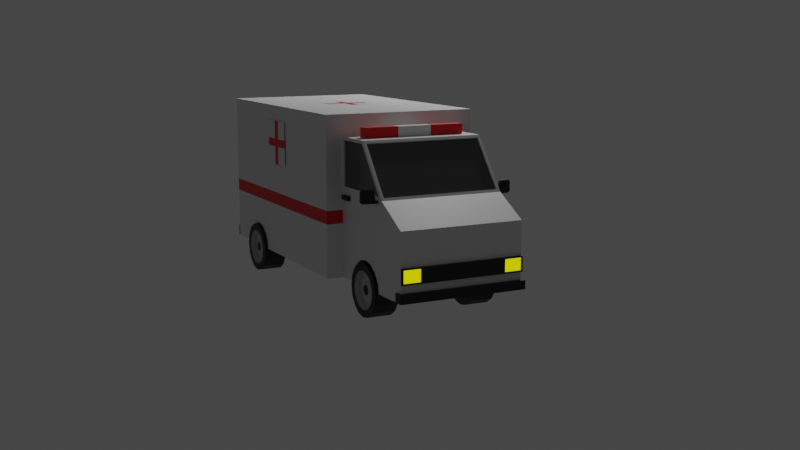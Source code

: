 # Source: car-5.blend  (saved by Blender 2.83.20; exported with 4.5.12 LTS)
import bpy
from mathutils import Matrix  # noqa: F401  (used for matrix-valued properties, if any)

bpy.ops.wm.read_factory_settings(use_empty=True)
scene = bpy.context.scene
scene.name = 'Scene'

# ---- collections
col_collection = bpy.data.collections.new('Collection'); scene.collection.children.link(col_collection)
col_car = bpy.data.collections.new('Car'); col_collection.children.link(col_car)
col_wheels = bpy.data.collections.new('Wheels'); col_car.children.link(col_wheels)

# ---- materials (node trees are filled in below, after node groups)
mat_material_001 = bpy.data.materials.new('Material.001')
mat_material_001.use_transparent_shadow = False
mat_material_002 = bpy.data.materials.new('Material.002')
mat_material_002.use_transparent_shadow = False
mat_material_003 = bpy.data.materials.new('Material.003')
mat_material_003.use_transparent_shadow = False
mat_material_004 = bpy.data.materials.new('Material.004')
mat_material_004.use_transparent_shadow = False
mat_material_005 = bpy.data.materials.new('Material.005')
mat_material_005.use_transparent_shadow = False
mat_material_006 = bpy.data.materials.new('Material.006')
mat_material_006.use_transparent_shadow = False
mat_material_007 = bpy.data.materials.new('Material.007')
mat_material_007.use_transparent_shadow = False

# ---- material node trees
mat_material_001.use_nodes = True; mat_material_001.node_tree.nodes.clear()
_N = mat_material_001.node_tree.nodes; _L = mat_material_001.node_tree.links
n0 = _N.new('ShaderNodeBsdfPrincipled'); n0.name = 'Principled BSDF'; n0.location = (10, 300)
n0.distribution = 'GGX'
n0.subsurface_method = 'BURLEY'
n0.inputs[3].default_value = 1.45
n0.inputs[27].default_value = (0.0, 0.0, 0.0, 1.0)
n0.inputs[28].default_value = 1.0
n1 = _N.new('ShaderNodeOutputMaterial'); n1.name = 'Material Output'; n1.location = (300, 300)
_L.new(n0.outputs[0], n1.inputs[0])
n1.is_active_output = True
mat_material_002.use_nodes = True; mat_material_002.node_tree.nodes.clear()
_N = mat_material_002.node_tree.nodes; _L = mat_material_002.node_tree.links
n0 = _N.new('ShaderNodeBsdfPrincipled'); n0.name = 'Principled BSDF'; n0.location = (10, 300)
n0.distribution = 'GGX'
n0.subsurface_method = 'BURLEY'
n0.inputs[0].default_value = (0.8, 0.0, 0.005676, 1.0)
n0.inputs[3].default_value = 1.45
n0.inputs[27].default_value = (0.0, 0.0, 0.0, 1.0)
n0.inputs[28].default_value = 1.0
n1 = _N.new('ShaderNodeOutputMaterial'); n1.name = 'Material Output'; n1.location = (300, 300)
_L.new(n0.outputs[0], n1.inputs[0])
n1.is_active_output = True
mat_material_003.use_nodes = True; mat_material_003.node_tree.nodes.clear()
_N = mat_material_003.node_tree.nodes; _L = mat_material_003.node_tree.links
n0 = _N.new('ShaderNodeBsdfPrincipled'); n0.name = 'Principled BSDF'; n0.location = (10, 300)
n0.distribution = 'GGX'
n0.subsurface_method = 'BURLEY'
n0.inputs[0].default_value = (0.09084, 0.09084, 0.09084, 1.0)
n0.inputs[1].default_value = 0.4083
n0.inputs[2].default_value = 0.2083
n0.inputs[3].default_value = 1.45
n0.inputs[13].default_value = 0.8833
n0.inputs[27].default_value = (0.0, 0.0, 0.0, 1.0)
n0.inputs[28].default_value = 1.0
n1 = _N.new('ShaderNodeOutputMaterial'); n1.name = 'Material Output'; n1.location = (300, 300)
_L.new(n0.outputs[0], n1.inputs[0])
n1.is_active_output = True
mat_material_004.use_nodes = True; mat_material_004.node_tree.nodes.clear()
_N = mat_material_004.node_tree.nodes; _L = mat_material_004.node_tree.links
n0 = _N.new('ShaderNodeBsdfPrincipled'); n0.name = 'Principled BSDF'; n0.location = (10, 300)
n0.distribution = 'GGX'
n0.subsurface_method = 'BURLEY'
n0.inputs[0].default_value = (0.008076, 0.008076, 0.008076, 1.0)
n0.inputs[3].default_value = 1.45
n0.inputs[27].default_value = (0.0, 0.0, 0.0, 1.0)
n0.inputs[28].default_value = 1.0
n1 = _N.new('ShaderNodeOutputMaterial'); n1.name = 'Material Output'; n1.location = (300, 300)
_L.new(n0.outputs[0], n1.inputs[0])
n1.is_active_output = True
mat_material_005.use_nodes = True; mat_material_005.node_tree.nodes.clear()
_N = mat_material_005.node_tree.nodes; _L = mat_material_005.node_tree.links
n0 = _N.new('ShaderNodeBsdfPrincipled'); n0.name = 'Principled BSDF'; n0.location = (10, 300)
n0.distribution = 'GGX'
n0.subsurface_method = 'BURLEY'
n0.inputs[0].default_value = (0.8, 0.7496, 0.0, 1.0)
n0.inputs[3].default_value = 1.45
n0.inputs[27].default_value = (0.7991, 0.7529, 0.0, 1.0)
n0.inputs[28].default_value = 1.0
n1 = _N.new('ShaderNodeOutputMaterial'); n1.name = 'Material Output'; n1.location = (300, 300)
_L.new(n0.outputs[0], n1.inputs[0])
n1.is_active_output = True
mat_material_006.use_nodes = True; mat_material_006.node_tree.nodes.clear()
_N = mat_material_006.node_tree.nodes; _L = mat_material_006.node_tree.links
n0 = _N.new('ShaderNodeBsdfPrincipled'); n0.name = 'Principled BSDF'; n0.location = (10, 300)
n0.distribution = 'GGX'
n0.subsurface_method = 'BURLEY'
n0.inputs[0].default_value = (0.0005155, 0.0005155, 0.0005155, 1.0)
n0.inputs[3].default_value = 1.45
n0.inputs[27].default_value = (0.0, 0.0, 0.0, 1.0)
n0.inputs[28].default_value = 1.0
n1 = _N.new('ShaderNodeOutputMaterial'); n1.name = 'Material Output'; n1.location = (300, 300)
_L.new(n0.outputs[0], n1.inputs[0])
n1.is_active_output = True
mat_material_007.use_nodes = True; mat_material_007.node_tree.nodes.clear()
_N = mat_material_007.node_tree.nodes; _L = mat_material_007.node_tree.links
n0 = _N.new('ShaderNodeBsdfPrincipled'); n0.name = 'Principled BSDF'; n0.location = (10, 300)
n0.distribution = 'GGX'
n0.subsurface_method = 'BURLEY'
n0.inputs[0].default_value = (0.5596, 0.5596, 0.5596, 1.0)
n0.inputs[2].default_value = 0.2833
n0.inputs[3].default_value = 1.45
n0.inputs[13].default_value = 0.825
n0.inputs[27].default_value = (0.0, 0.0, 0.0, 1.0)
n0.inputs[28].default_value = 1.0
n1 = _N.new('ShaderNodeOutputMaterial'); n1.name = 'Material Output'; n1.location = (300, 300)
_L.new(n0.outputs[0], n1.inputs[0])
n1.is_active_output = True

# ---- world
world_world = bpy.data.worlds.new('World'); scene.world = world_world
world_world.use_nodes = True; world_world.node_tree.nodes.clear()
_N = world_world.node_tree.nodes; _L = world_world.node_tree.links
n0 = _N.new('ShaderNodeOutputWorld'); n0.name = 'World Output'; n0.location = (300, 300)
n1 = _N.new('ShaderNodeBackground'); n1.name = 'Background'; n1.location = (10, 300)
n1.inputs[0].default_value = (0.05088, 0.05088, 0.05088, 1.0)
_L.new(n1.outputs[0], n0.inputs[0])
n0.is_active_output = True
world_world.color = (0.05088, 0.05088, 0.05088)
world_world.use_sun_shadow = False
world_world.sun_shadow_jitter_overblur = 0.0

# ---- cameras
cam_camera = bpy.data.cameras.new('Camera')
cam_camera.clip_end = 100.0
cam_camera.ortho_scale = 7.314

# ---- lights
light_light = bpy.data.lights.new('Light', 'POINT')
light_light.transmission_factor = 0.0
light_light.energy = 1000.0
light_light.shadow_soft_size = 0.1
light_light.shadow_maximum_resolution = 0.006
light_light.use_absolute_resolution = True

# ---- meshes
me_cube_002 = bpy.data.meshes.new('Cube.002')
me_cube_002.from_pydata([(0.0, 0.1804, 0.1804), (0.0, 0.1804, -0.1804), (0.0, -0.1804, 0.1804), (0.0, -0.1804, -0.1804), (0.0, 0.1804, 0.03345), (0.0, 0.1804, -0.03345), (0.0, -0.1804, 0.03345), (0.0, -0.1804, -0.03345), (0.0, 0.03569, 0.1804), (0.0, -0.03569, 0.1804), (0.0, -0.03569, -0.1804), (0.0, 0.03569, -0.1804), (0.0, 0.03569, -0.03345), (0.0, -0.03569, -0.03345), (0.0, 0.03569, 0.03345), (0.0, -0.03569, 0.03345)], [], [(15, 9, 2, 6), (10, 13, 7, 3), (13, 15, 6, 7), (5, 4, 14, 12), (12, 14, 15, 13), (1, 5, 12, 11), (11, 12, 13, 10), (4, 0, 8, 14), (14, 8, 9, 15)])
me_cube_002.polygons.foreach_set('material_index', [0, 0, 1, 1, 1, 0, 1, 0, 1])
_uv = me_cube_002.uv_layers.new(name='UVMap')
_uv.uv.foreach_set('vector', [0.5417, 0.6667, 0.625, 0.6667, 0.625, 0.75, 0.5417, 0.75, 0.375, 0.6667, 0.4583, 0.6667, 0.4583, 0.75, 0.375, 0.75, 0.4583, 0.6667, 0.5417, 0.6667, 0.5417, 0.75, 0.4583, 0.75, 0.4583, 0.5, 0.5417, 0.5, 0.5417, 0.5833, 0.4583, 0.5833, 0.4583, 0.5833, 0.5417, 0.5833, 0.5417, 0.6667, 0.4583, 0.6667, 0.375, 0.5, 0.4583, 0.5, 0.4583, 0.5833, 0.375, 0.5833, 0.375, 0.5833, 0.4583, 0.5833, 0.4583, 0.6667, 0.375, 0.6667, 0.5417, 0.5, 0.625, 0.5, 0.625, 0.5833, 0.5417, 0.5833, 0.5417, 0.5833, 0.625, 0.5833, 0.625, 0.6667, 0.5417, 0.6667])
me_cube_002.materials.append(mat_material_001)
me_cube_002.materials.append(mat_material_002)
me_cube_002.use_remesh_preserve_volume = False
me_cube_002.use_remesh_preserve_attributes = False
me_cube_002.use_mirror_vertex_groups = False
me_cube_002.update()
me_cube_003 = bpy.data.meshes.new('Cube.003')
me_cube_003.from_pydata([(0.0, 0.1804, 0.1804), (0.0, 0.1804, -0.1804), (0.0, -0.1804, 0.1804), (0.0, -0.1804, -0.1804), (0.0, 0.1804, 0.03345), (0.0, 0.1804, -0.03345), (0.0, -0.1804, 0.03345), (0.0, -0.1804, -0.03345), (0.0, 0.03569, 0.1804), (0.0, -0.03569, 0.1804), (0.0, -0.03569, -0.1804), (0.0, 0.03569, -0.1804), (0.0, 0.03569, -0.03345), (0.0, -0.03569, -0.03345), (0.0, 0.03569, 0.03345), (0.0, -0.03569, 0.03345)], [], [(15, 9, 2, 6), (10, 13, 7, 3), (13, 15, 6, 7), (5, 4, 14, 12), (12, 14, 15, 13), (1, 5, 12, 11), (11, 12, 13, 10), (4, 0, 8, 14), (14, 8, 9, 15)])
me_cube_003.polygons.foreach_set('material_index', [0, 0, 1, 1, 1, 0, 1, 0, 1])
_uv = me_cube_003.uv_layers.new(name='UVMap')
_uv.uv.foreach_set('vector', [0.5417, 0.6667, 0.625, 0.6667, 0.625, 0.75, 0.5417, 0.75, 0.375, 0.6667, 0.4583, 0.6667, 0.4583, 0.75, 0.375, 0.75, 0.4583, 0.6667, 0.5417, 0.6667, 0.5417, 0.75, 0.4583, 0.75, 0.4583, 0.5, 0.5417, 0.5, 0.5417, 0.5833, 0.4583, 0.5833, 0.4583, 0.5833, 0.5417, 0.5833, 0.5417, 0.6667, 0.4583, 0.6667, 0.375, 0.5, 0.4583, 0.5, 0.4583, 0.5833, 0.375, 0.5833, 0.375, 0.5833, 0.4583, 0.5833, 0.4583, 0.6667, 0.375, 0.6667, 0.5417, 0.5, 0.625, 0.5, 0.625, 0.5833, 0.5417, 0.5833, 0.5417, 0.5833, 0.625, 0.5833, 0.625, 0.6667, 0.5417, 0.6667])
me_cube_003.materials.append(mat_material_001)
me_cube_003.materials.append(mat_material_002)
me_cube_003.use_remesh_preserve_volume = False
me_cube_003.use_remesh_preserve_attributes = False
me_cube_003.use_mirror_vertex_groups = False
me_cube_003.update()
me_cube = bpy.data.meshes.new('Cube')
me_cube.from_pydata([(0.7387, 0.09145, -0.8966), (0.7387, 0.1306, -0.7853), (0.7387, 0.1892, -0.711), (0.7387, 0.2583, -0.6849), (0.7387, 0.3274, -0.711), (0.7387, 0.386, -0.7853), (0.7387, 0.4251, -0.8966), (1.0, 0.6922, 1.0), (1.0, 0.6922, -1.0), (1.0, -1.0, 1.0), (1.0, -1.0, -1.0), (0.8108, 0.6922, 0.8108), (0.8108, 0.6922, -0.8108), (0.7472, 0.714, 0.222), (0.7472, 0.714, 0.7264), (0.01671, 0.6922, -0.8108), (0.01671, 0.6922, 0.8108), (0.08029, 0.714, 0.7264), (0.08029, 0.714, 0.222), (0.8108, 0.714, 0.8108), (0.8108, 0.714, -0.8108), (0.01671, 0.714, 0.8108), (0.01671, 0.714, -0.8108), (0.2804, 0.714, 0.1154), (0.2804, 0.714, 0.1489), (0.1435, 0.714, 0.1489), (0.1435, 0.714, 0.1154), (0.2804, 0.7262, 0.1489), (0.2804, 0.7262, 0.1154), (0.1435, 0.7262, 0.1489), (0.1435, 0.7262, 0.1154), (0.7472, 0.7049, 0.7264), (0.7472, 0.7049, 0.222), (0.08029, 0.7049, 0.7264), (0.08029, 0.7049, 0.222), (1.0, 0.6922, -0.1613), (1.0, 0.6922, -0.3272), (1.0, -1.0, -0.1613), (1.0, -1.0, -0.3272), (1.0, 0.6922, -1.0), (1.0, 0.6922, -0.8578), (0.9871, 0.7112, -0.9871), (0.9871, 0.7112, -0.8706), (0.7514, 0.6922, -1.0), (0.7514, 0.6922, -0.8578), (0.7642, 0.7112, -0.9871), (0.7642, 0.7112, -0.8706), (1.0, 0.7112, -0.8578), (1.0, 0.7112, -1.0), (0.7514, 0.7112, -0.8578), (0.7514, 0.7112, -1.0), (0.9871, 0.7055, -0.8706), (0.9871, 0.7055, -0.9871), (0.7642, 0.7055, -0.8706), (0.7642, 0.7055, -0.9871), (0.0, 0.6922, -1.0), (0.0, -1.0, 1.0), (0.0, -1.0, -1.0), (0.0, 0.6922, 1.0), (0.0, 0.6922, -0.3272), (0.0, 0.6922, -0.1613), (0.0, -1.0, -0.3272), (0.0, -1.0, -0.1613), (1.0, 0.3274, -0.711), (1.0, 0.2583, -0.6849), (1.0, 0.1892, -0.711), (0.7387, 0.08061, -1.0), (1.0, 0.1306, -0.7853), (1.0, 0.386, -0.7853), (1.0, 0.09145, -0.8966), (1.0, 0.4251, -0.8966), (1.0, 0.08061, -1.0), (0.7387, 0.4359, -1.0), (1.0, 0.4359, -1.0), (0.0, 0.6922, -1.0), (0.0, 0.7112, -1.0), (0.0, 0.6922, -0.8578), (0.0, 0.7112, -0.8578)], [], [(0, 1, 67, 69), (1, 2, 65, 67), (2, 3, 64, 65), (3, 4, 63, 64), (4, 5, 68, 63), (5, 6, 70, 68), (6, 72, 73, 70), (55, 8, 73, 72, 66, 71, 10, 57), (35, 7, 9, 37), (60, 58, 7, 35), (18, 17, 33, 34), (16, 11, 19, 21), (13, 18, 34, 32), (11, 12, 20, 19), (15, 16, 21, 22), (12, 15, 22, 20), (13, 14, 19, 20), (17, 18, 22, 21), (18, 13, 20, 22), (14, 17, 21, 19), (26, 23, 24, 25), (30, 29, 27, 28), (24, 23, 28, 27), (23, 26, 30, 28), (26, 25, 29, 30), (25, 24, 27, 29), (34, 33, 31, 32), (17, 14, 31, 33), (14, 13, 32, 31), (59, 60, 35, 36), (55, 59, 36, 8), (36, 35, 37, 38), (8, 36, 38, 10, 71, 69, 67, 65, 64, 63, 68, 70, 73), (43, 39, 40, 44), (44, 40, 47, 49), (40, 39, 48, 47), (39, 43, 50, 48), (45, 46, 53, 54), (41, 42, 47, 48), (42, 46, 49, 47), (45, 41, 48, 50), (46, 45, 50, 49), (54, 53, 51, 52), (46, 42, 51, 53), (42, 41, 52, 51), (41, 45, 54, 52), (10, 38, 61, 57), (38, 37, 62, 61), (37, 9, 56, 62), (7, 58, 56, 9), (72, 6, 5, 4, 3, 2, 1, 0, 66), (66, 0, 69, 71), (43, 44, 76, 74), (75, 74, 76, 77), (44, 49, 77, 76), (49, 50, 75, 77), (50, 43, 74, 75)])
me_cube.polygons.foreach_set('material_index', [0, 0, 0, 0, 0, 0, 0, 0, 0, 0, 0, 0, 0, 0, 0, 0, 0, 0, 0, 0, 3, 3, 3, 3, 3, 3, 2, 0, 0, 1, 0, 1, 0, 3, 3, 3, 3, 3, 3, 3, 3, 3, 4, 3, 3, 3, 0, 1, 0, 0, 0, 0, 3, 3, 3, 3, 3])
_uv = me_cube.uv_layers.new(name='UVMap')
_uv.uv.foreach_set('vector', [0.4375, 0.5, 0.375, 0.5, 0.375, 0.9302, 0.4375, 0.9302, 0.375, 0.5, 0.3125, 0.5, 0.3125, 0.9302, 0.375, 0.9302, 0.3125, 0.5, 0.25, 0.5, 0.25, 0.9302, 0.3125, 0.9302, 0.25, 0.5, 0.1875, 0.5, 0.1875, 0.9302, 0.25, 0.9302, 0.1875, 0.5, 0.125, 0.5, 0.125, 0.9302, 0.1875, 0.9302, 0.125, 0.5, 0.0625, 0.5, 0.0625, 0.9302, 0.125, 0.9302, 0.0625, 0.5, 0.01324, 0.5, 0.01324, 0.9302, 0.0625, 0.9302, 0.25, 0.5, 0.375, 0.5, 0.375, 0.5379, 0.3423, 0.5379, 0.3423, 0.5904, 0.375, 0.5904, 0.375, 0.75, 0.25, 0.75, 0.5417, 0.5, 0.625, 0.5, 0.625, 0.75, 0.5417, 0.75, 0.5417, 0.375, 0.625, 0.375, 0.625, 0.5, 0.5417, 0.5, 0.3812, 0.3838, 0.6188, 0.3838, 0.6188, 0.3838, 0.3812, 0.3838, 0.0, 0.0, 0.0, 0.0, 0.0, 0.0, 0.0, 0.0, 0.3812, 0.4938, 0.3812, 0.3838, 0.3812, 0.3838, 0.3812, 0.4938, 0.0, 0.0, 0.0, 0.0, 0.0, 0.0, 0.0, 0.0, 0.375, 0.3776, 0.625, 0.3776, 0.625, 0.3776, 0.375, 0.3776, 0.0, 0.0, 0.0, 0.0, 0.0, 0.0, 0.0, 0.0, 0.3812, 0.4938, 0.6188, 0.4938, 0.625, 0.5, 0.375, 0.5, 0.6188, 0.3838, 0.3812, 0.3838, 0.375, 0.3776, 0.625, 0.3776, 0.3812, 0.3838, 0.3812, 0.4938, 0.375, 0.5, 0.375, 0.3776, 0.6188, 0.4938, 0.6188, 0.3838, 0.625, 0.3776, 0.625, 0.5, 0.3812, 0.3838, 0.3812, 0.4938, 0.6188, 0.4938, 0.6188, 0.3838, 0.3812, 0.3838, 0.6188, 0.3838, 0.6188, 0.4938, 0.3812, 0.4938, 0.6188, 0.4938, 0.3812, 0.4938, 0.3812, 0.4938, 0.6188, 0.4938, 0.3812, 0.4938, 0.3812, 0.3838, 0.3812, 0.3838, 0.3812, 0.4938, 0.3812, 0.3838, 0.6188, 0.3838, 0.6188, 0.3838, 0.3812, 0.3838, 0.6188, 0.3838, 0.6188, 0.4938, 0.6188, 0.4938, 0.6188, 0.3838, 0.3812, 0.3838, 0.6188, 0.3838, 0.6188, 0.4938, 0.3812, 0.4938, 0.6188, 0.3838, 0.6188, 0.4938, 0.6188, 0.4938, 0.6188, 0.3838, 0.6188, 0.4938, 0.3812, 0.4938, 0.3812, 0.4938, 0.6188, 0.4938, 0.4583, 0.375, 0.5417, 0.375, 0.5417, 0.5, 0.4583, 0.5, 0.375, 0.375, 0.4583, 0.375, 0.4583, 0.5, 0.375, 0.5, 0.4583, 0.5, 0.5417, 0.5, 0.5417, 0.75, 0.4583, 0.75, 0.375, 0.5, 0.4583, 0.5, 0.4583, 0.75, 0.375, 0.75, 0.375, 0.5904, 0.3878, 0.5888, 0.4016, 0.583, 0.4108, 0.5743, 0.414, 0.5641, 0.4108, 0.5539, 0.4016, 0.5452, 0.3878, 0.5395, 0.375, 0.5379, 0.375, 0.4167, 0.375, 0.5, 0.3926, 0.5, 0.3926, 0.4167, 0.3926, 0.4167, 0.3926, 0.5, 0.3926, 0.5, 0.3926, 0.4167, 0.3926, 0.5, 0.375, 0.5, 0.375, 0.5, 0.3926, 0.5, 0.375, 0.5, 0.375, 0.4167, 0.375, 0.4167, 0.375, 0.5, 0.3766, 0.421, 0.391, 0.421, 0.391, 0.421, 0.3766, 0.421, 0.3766, 0.4957, 0.391, 0.4957, 0.3926, 0.5, 0.375, 0.5, 0.391, 0.4957, 0.391, 0.421, 0.3926, 0.4167, 0.3926, 0.5, 0.3766, 0.421, 0.3766, 0.4957, 0.375, 0.5, 0.375, 0.4167, 0.391, 0.421, 0.3766, 0.421, 0.375, 0.4167, 0.3926, 0.4167, 0.3766, 0.421, 0.391, 0.421, 0.391, 0.4957, 0.3766, 0.4957, 0.391, 0.421, 0.391, 0.4957, 0.391, 0.4957, 0.391, 0.421, 0.391, 0.4957, 0.3766, 0.4957, 0.3766, 0.4957, 0.391, 0.4957, 0.3766, 0.4957, 0.3766, 0.421, 0.3766, 0.421, 0.3766, 0.4957, 0.375, 0.75, 0.4583, 0.75, 0.4583, 0.875, 0.375, 0.875, 0.4583, 0.75, 0.5417, 0.75, 0.5417, 0.875, 0.4583, 0.875, 0.5417, 0.75, 0.625, 0.75, 0.625, 0.875, 0.5417, 0.875, 0.625, 0.5, 0.75, 0.5, 0.75, 0.75, 0.625, 0.75, 0.01324, 0.5, 0.0625, 0.5, 0.125, 0.5, 0.1875, 0.5, 0.25, 0.5, 0.3125, 0.5, 0.375, 0.5, 0.4375, 0.5, 0.4868, 0.5, 0.4868, 0.5, 0.4375, 0.5, 0.4375, 0.9302, 0.4868, 0.9302, 0.375, 0.4167, 0.3926, 0.4167, 0.3926, 0.4167, 0.375, 0.4167, 0.375, 0.4167, 0.375, 0.4167, 0.3926, 0.4167, 0.3926, 0.4167, 0.3926, 0.4167, 0.3926, 0.4167, 0.3926, 0.4167, 0.3926, 0.4167, 0.3926, 0.4167, 0.375, 0.4167, 0.375, 0.4167, 0.3926, 0.4167, 0.375, 0.4167, 0.375, 0.4167, 0.375, 0.4167, 0.375, 0.4167])
me_cube.materials.append(mat_material_001)
me_cube.materials.append(mat_material_002)
me_cube.materials.append(mat_material_003)
me_cube.materials.append(mat_material_004)
me_cube.materials.append(mat_material_005)
me_cube.use_remesh_preserve_volume = False
me_cube.use_remesh_preserve_attributes = False
me_cube.use_mirror_vertex_groups = False
me_cube.update()
me_cube_001 = bpy.data.meshes.new('Cube.001')
me_cube_001.from_pydata([(0.4933, -2.865, -0.8896), (0.4933, -2.786, -0.7724), (0.4933, -2.669, -0.6941), (0.4933, -2.531, -0.6666), (0.4933, -2.393, -0.6941), (0.4933, -2.275, -0.7724), (0.4933, -2.197, -0.8896), (0.788, -1.899, 0.7342), (0.788, -1.899, -1.0), (0.788, -2.474, 0.7342), (0.788, -2.97, 0.09624), (0.788, -2.97, -1.0), (0.788, -3.442, -0.1715), (0.788, -3.442, -1.0), (0.788, -2.474, 0.0955), (0.788, -1.899, 0.09464), (0.749, -2.498, 0.7034), (0.749, -2.946, 0.127), (0.788, -2.89, 0.1351), (0.788, -2.474, 0.1345), (0.788, -1.938, 0.1337), (0.788, -1.938, 0.6952), (0.788, -2.455, 0.6952), (0.749, -2.498, 0.7034), (0.749, -2.946, 0.127), (0.788, -2.89, 0.1351), (0.788, -2.474, 0.1345), (0.788, -2.455, 0.6952), (0.788, -1.938, 0.1337), (0.788, -1.938, 0.6952), (0.749, -2.482, 0.6911), (0.749, -2.93, 0.1148), (0.768, -2.89, 0.1351), (0.768, -2.474, 0.1345), (0.768, -2.455, 0.6952), (0.768, -1.938, 0.1337), (0.768, -1.938, 0.6952), (0.0, -1.899, 0.7342), (0.0, -1.899, -1.0), (0.0, -2.474, 0.7342), (0.0, -2.474, -1.0), (0.0, -2.97, 0.09624), (0.0, -2.97, -1.0), (0.0, -3.442, -0.1715), (0.0, -3.442, -1.0), (0.0, -1.899, 0.09464), (0.0, -2.498, 0.7034), (0.0, -2.946, 0.127), (0.0, -2.498, 0.7034), (0.0, -2.946, 0.127), (0.0, -2.482, 0.6911), (0.0, -2.93, 0.1148), (0.788, -3.442, -0.5899), (0.788, -3.442, -0.7763), (0.0, -3.442, -0.5899), (0.0, -3.442, -0.7763), (0.788, -3.481, -0.5899), (0.788, -3.481, -0.7763), (0.0, -3.481, -0.7763), (0.0, -3.481, -0.5899), (0.5315, -3.442, -0.7763), (0.5315, -3.442, -0.5899), (0.5315, -3.481, -0.7763), (0.5315, -3.481, -0.5899), (0.7722, -3.481, -0.7606), (0.7722, -3.481, -0.6057), (0.5473, -3.481, -0.6057), (0.5473, -3.481, -0.7606), (0.7722, -3.46, -0.6057), (0.7722, -3.46, -0.7606), (0.5473, -3.46, -0.7606), (0.5473, -3.46, -0.6057), (0.788, -3.442, -0.877), (0.788, -3.442, -0.9861), (0.0, -3.442, -0.877), (0.0, -3.442, -0.9861), (0.788, -3.499, -0.877), (0.788, -3.499, -0.9861), (0.0, -3.499, -0.9861), (0.0, -3.499, -0.877), (0.8178, -3.442, -0.877), (0.8178, -3.442, -0.9861), (0.8178, -3.499, -0.877), (0.8178, -3.499, -0.9861), (0.788, -3.368, -0.877), (0.788, -3.368, -0.9861), (0.8178, -3.368, -0.877), (0.8178, -3.368, -0.9861), (0.788, -1.953, -0.01955), (0.788, -2.128, -0.01955), (0.788, -2.128, 0.03528), (0.788, -1.953, 0.03524), (0.8271, -1.953, 0.03524), (0.8271, -1.953, -0.01955), (0.8271, -2.128, 0.03528), (0.8271, -2.128, -0.01955), (0.7821, -2.861, 0.0565), (0.7867, -2.886, 0.09063), (0.7867, -2.886, 0.0565), (0.7821, -2.861, 0.09061), (0.815, -2.855, 0.09061), (0.815, -2.855, 0.0565), (0.8195, -2.879, 0.09063), (0.8195, -2.879, 0.0565), (0.8527, -2.848, 0.2043), (0.8527, -2.848, 0.06841), (0.8456, -2.875, 0.2162), (0.8456, -2.875, 0.0565), (0.9756, -2.825, 0.2162), (0.9756, -2.825, 0.0565), (0.9801, -2.85, 0.2162), (0.9801, -2.85, 0.0565), (0.9825, -2.824, 0.188), (0.9825, -2.824, 0.08466), (0.9988, -2.846, 0.1922), (0.9988, -2.846, 0.08053), (0.841, -2.85, 0.2162), (0.841, -2.85, 0.0565), (0.9699, -2.826, 0.06841), (0.9699, -2.826, 0.2043), (0.9943, -2.822, 0.1922), (0.9943, -2.822, 0.08053), (0.9713, -2.834, 0.2043), (0.9713, -2.834, 0.06841), (0.8541, -2.855, 0.2043), (0.8541, -2.855, 0.06841), (0.9839, -2.831, 0.188), (0.9839, -2.831, 0.08466), (0.788, -2.393, -0.6941), (0.788, -2.474, -0.6779), (0.788, -2.531, -0.6666), (0.788, -2.669, -0.6941), (0.4933, -2.887, -1.0), (0.4933, -2.474, -1.0), (0.788, -2.275, -0.7724), (0.788, -2.786, -0.7724), (0.788, -2.197, -0.8896), (0.788, -2.865, -0.8896), (0.4933, -2.175, -1.0), (0.788, -2.175, -1.0), (0.788, -2.887, -1.0)], [], [(0, 1, 135, 137), (1, 2, 131, 135), (2, 3, 130, 131), (3, 4, 128, 129, 130), (4, 5, 134, 128), (5, 6, 136, 134), (6, 138, 139, 136), (38, 8, 139, 138, 133, 40), (8, 15, 14, 129, 128, 134, 136, 139), (42, 11, 13, 44), (40, 133, 132, 140, 11, 42), (11, 10, 12, 13), (21, 22, 27, 29), (41, 10, 17, 47), (10, 9, 16, 17), (10, 14, 19, 18), (14, 15, 20, 19), (15, 7, 21, 20), (7, 9, 22, 21), (9, 10, 18, 22), (25, 26, 33, 32), (18, 19, 26, 25), (17, 16, 23, 24), (22, 18, 25, 27), (19, 20, 28, 26), (47, 17, 24, 49), (20, 21, 29, 28), (32, 33, 35, 36, 34), (27, 25, 32, 34), (26, 28, 35, 33), (28, 29, 36, 35), (29, 27, 34, 36), (24, 23, 30, 31), (49, 24, 31, 51), (23, 48, 50, 30), (30, 50, 51, 31), (16, 46, 48, 23), (9, 39, 46, 16), (15, 45, 37, 7), (10, 41, 43, 12), (13, 12, 43, 44), (7, 37, 39, 9), (8, 38, 45, 15), (60, 55, 54, 61), (62, 63, 59, 58), (60, 53, 57, 62), (61, 54, 59, 63), (53, 52, 56, 57), (52, 61, 63, 56), (55, 60, 62, 58), (64, 65, 68, 69), (53, 60, 61, 52), (57, 56, 65, 64), (56, 63, 66, 65), (63, 62, 67, 66), (62, 57, 64, 67), (69, 68, 71, 70), (66, 67, 70, 71), (67, 64, 69, 70), (65, 66, 71, 68), (73, 75, 74, 72), (77, 76, 79, 78), (72, 74, 79, 76), (76, 77, 83, 82), (75, 73, 77, 78), (81, 80, 82, 83), (73, 72, 84, 85), (72, 76, 82, 80), (77, 73, 81, 83), (85, 84, 86, 87), (72, 80, 86, 84), (80, 81, 87, 86), (81, 73, 85, 87), (88, 89, 90, 91), (93, 92, 94, 95), (91, 90, 94, 92), (90, 89, 95, 94), (89, 88, 93, 95), (88, 91, 92, 93), (96, 98, 97, 99), (100, 102, 106, 116), (98, 96, 101, 103), (96, 99, 100, 101), (99, 97, 102, 100), (97, 98, 103, 102), (106, 107, 111, 110), (102, 103, 107, 106), (103, 101, 117, 107), (101, 100, 116, 117), (111, 109, 121, 115), (107, 117, 109, 111), (105, 104, 124, 125), (116, 106, 110, 108), (121, 120, 114, 115), (104, 119, 122, 124), (108, 110, 114, 120), (110, 111, 115, 114), (104, 105, 117, 116), (105, 118, 109, 117), (119, 104, 116, 108), (113, 112, 120, 121), (118, 113, 121, 109), (112, 119, 108, 120), (125, 124, 122, 123), (123, 122, 126, 127), (119, 112, 126, 122), (112, 113, 127, 126), (118, 105, 125, 123), (113, 118, 123, 127), (132, 0, 137, 140), (138, 6, 5, 4, 3, 2, 1, 0, 132, 133), (140, 137, 135, 131, 130, 129, 14, 10, 11)])
me_cube_001.polygons.foreach_set('material_index', [0, 0, 0, 0, 0, 0, 0, 0, 0, 0, 0, 0, 0, 0, 0, 0, 0, 0, 0, 0, 0, 0, 0, 0, 0, 0, 0, 1, 0, 0, 0, 0, 0, 0, 0, 1, 0, 0, 0, 0, 0, 0, 0, 2, 2, 2, 2, 2, 2, 2, 2, 2, 2, 2, 2, 2, 3, 2, 2, 2, 2, 2, 2, 2, 2, 2, 2, 2, 2, 2, 2, 2, 2, 2, 2, 2, 2, 2, 2, 2, 2, 2, 2, 2, 2, 2, 2, 2, 2, 2, 2, 2, 2, 2, 2, 2, 2, 2, 2, 2, 2, 2, 2, 1, 1, 2, 2, 2, 2, 0, 0, 0])
_uv = me_cube_001.uv_layers.new(name='UVMap')
_uv.uv.foreach_set('vector', [0.4375, 0.5, 0.375, 0.5, 0.375, 0.9425, 0.4375, 0.9425, 0.375, 0.5, 0.3125, 0.5, 0.3125, 0.9425, 0.375, 0.9425, 0.3125, 0.5, 0.25, 0.5, 0.25, 0.9425, 0.3125, 0.9425, 0.25, 0.5, 0.1875, 0.5, 0.1875, 0.9425, 0.2242, 0.9425, 0.25, 0.9425, 0.1875, 0.5, 0.125, 0.5, 0.125, 0.9425, 0.1875, 0.9425, 0.125, 0.5, 0.0625, 0.5, 0.0625, 0.9425, 0.125, 0.9425, 0.0625, 0.5, 0.01257, 0.5, 0.01257, 0.9425, 0.0625, 0.9425, 0.375, 0.875, 0.375, 0.75, 0.375, 0.75, 0.375, 0.7967, 0.375, 0.7967, 0.375, 0.875, 0.375, 0.75, 0.5328, 0.75, 0.5329, 0.75, 0.4214, 0.75, 0.4191, 0.75, 0.4078, 0.75, 0.3909, 0.75, 0.375, 0.75, 0.375, 0.875, 0.375, 0.75, 0.375, 0.75, 0.375, 0.875, 0.375, 0.875, 0.375, 0.7967, 0.375, 0.7967, 0.375, 0.75, 0.375, 0.75, 0.375, 0.875, 0.375, 0.75, 0.625, 0.75, 0.625, 0.75, 0.375, 0.75, 0.6198, 0.75, 0.6222, 0.75, 0.6222, 0.75, 0.6198, 0.75, 0.625, 0.875, 0.625, 0.75, 0.625, 0.7562, 0.625, 0.875, 0.625, 0.75, 0.625, 0.75, 0.625, 0.7562, 0.625, 0.7562, 0.625, 0.75, 0.5329, 0.75, 0.545, 0.75, 0.6167, 0.75, 0.5329, 0.75, 0.5328, 0.75, 0.5389, 0.75, 0.545, 0.75, 0.5328, 0.75, 0.625, 0.75, 0.6198, 0.75, 0.5389, 0.75, 0.625, 0.75, 0.625, 0.75, 0.6222, 0.75, 0.6198, 0.75, 0.625, 0.75, 0.625, 0.75, 0.6167, 0.75, 0.6222, 0.75, 0.6167, 0.75, 0.545, 0.75, 0.545, 0.75, 0.6167, 0.75, 0.6167, 0.75, 0.545, 0.75, 0.545, 0.75, 0.6167, 0.75, 0.625, 0.7562, 0.625, 0.7562, 0.625, 0.7562, 0.625, 0.7562, 0.6222, 0.75, 0.6167, 0.75, 0.6167, 0.75, 0.6222, 0.75, 0.545, 0.75, 0.5389, 0.75, 0.5389, 0.75, 0.545, 0.75, 0.625, 0.875, 0.625, 0.7562, 0.625, 0.7562, 0.625, 0.875, 0.5389, 0.75, 0.6198, 0.75, 0.6198, 0.75, 0.5389, 0.75, 0.6167, 0.75, 0.545, 0.75, 0.5389, 0.75, 0.6198, 0.75, 0.6222, 0.75, 0.6222, 0.75, 0.6167, 0.75, 0.6167, 0.75, 0.6222, 0.75, 0.545, 0.75, 0.5389, 0.75, 0.5389, 0.75, 0.545, 0.75, 0.5389, 0.75, 0.6198, 0.75, 0.6198, 0.75, 0.5389, 0.75, 0.6198, 0.75, 0.6222, 0.75, 0.6222, 0.75, 0.6198, 0.75, 0.625, 0.7562, 0.625, 0.7562, 0.625, 0.7562, 0.625, 0.7562, 0.625, 0.875, 0.625, 0.7562, 0.625, 0.7562, 0.625, 0.875, 0.625, 0.7562, 0.625, 0.875, 0.625, 0.875, 0.625, 0.7562, 0.625, 0.7562, 0.625, 0.875, 0.625, 0.875, 0.625, 0.7562, 0.625, 0.7562, 0.625, 0.875, 0.625, 0.875, 0.625, 0.7562, 0.625, 0.75, 0.625, 0.875, 0.625, 0.875, 0.625, 0.7562, 0.5328, 0.75, 0.5328, 0.875, 0.625, 0.875, 0.625, 0.75, 0.625, 0.75, 0.625, 0.875, 0.625, 0.875, 0.625, 0.75, 0.375, 0.75, 0.625, 0.75, 0.625, 0.875, 0.375, 0.875, 0.625, 0.75, 0.625, 0.875, 0.625, 0.875, 0.625, 0.75, 0.375, 0.75, 0.375, 0.875, 0.5328, 0.875, 0.5328, 0.75, 0.375, 0.7907, 0.375, 0.875, 0.625, 0.875, 0.625, 0.7907, 0.375, 0.7907, 0.625, 0.7907, 0.625, 0.875, 0.375, 0.875, 0.375, 0.7907, 0.375, 0.75, 0.375, 0.75, 0.375, 0.7907, 0.625, 0.7907, 0.625, 0.875, 0.625, 0.875, 0.625, 0.7907, 0.375, 0.75, 0.625, 0.75, 0.625, 0.75, 0.375, 0.75, 0.625, 0.75, 0.625, 0.7907, 0.625, 0.7907, 0.625, 0.75, 0.375, 0.875, 0.375, 0.7907, 0.375, 0.7907, 0.375, 0.875, 0.3962, 0.7525, 0.6038, 0.7525, 0.6038, 0.7525, 0.3962, 0.7525, 0.375, 0.75, 0.375, 0.7907, 0.625, 0.7907, 0.625, 0.75, 0.375, 0.75, 0.625, 0.75, 0.6038, 0.7525, 0.3962, 0.7525, 0.625, 0.75, 0.625, 0.7907, 0.6038, 0.7882, 0.6038, 0.7525, 0.625, 0.7907, 0.375, 0.7907, 0.3962, 0.7882, 0.6038, 0.7882, 0.375, 0.7907, 0.375, 0.75, 0.3962, 0.7525, 0.3962, 0.7882, 0.3962, 0.7525, 0.6038, 0.7525, 0.6038, 0.7882, 0.3962, 0.7882, 0.6038, 0.7882, 0.3962, 0.7882, 0.3962, 0.7882, 0.6038, 0.7882, 0.3962, 0.7882, 0.3962, 0.7525, 0.3962, 0.7525, 0.3962, 0.7882, 0.6038, 0.7525, 0.6038, 0.7882, 0.6038, 0.7882, 0.6038, 0.7525, 0.375, 0.75, 0.375, 0.875, 0.625, 0.875, 0.625, 0.75, 0.375, 0.75, 0.625, 0.75, 0.625, 0.875, 0.375, 0.875, 0.625, 0.75, 0.625, 0.875, 0.625, 0.875, 0.625, 0.75, 0.625, 0.75, 0.375, 0.75, 0.375, 0.75, 0.625, 0.75, 0.375, 0.875, 0.375, 0.75, 0.375, 0.75, 0.375, 0.875, 0.375, 0.75, 0.625, 0.75, 0.625, 0.75, 0.375, 0.75, 0.375, 0.75, 0.625, 0.75, 0.625, 0.75, 0.375, 0.75, 0.625, 0.75, 0.625, 0.75, 0.625, 0.75, 0.625, 0.75, 0.375, 0.75, 0.375, 0.75, 0.375, 0.75, 0.375, 0.75, 0.375, 0.75, 0.625, 0.75, 0.625, 0.75, 0.375, 0.75, 0.625, 0.75, 0.625, 0.75, 0.625, 0.75, 0.625, 0.75, 0.625, 0.75, 0.375, 0.75, 0.375, 0.75, 0.625, 0.75, 0.375, 0.75, 0.375, 0.75, 0.375, 0.75, 0.375, 0.75, 0.375, 0.75, 0.375, 0.75, 0.5329, 0.75, 0.5328, 0.75, 0.375, 0.75, 0.5328, 0.75, 0.5329, 0.75, 0.375, 0.75, 0.5328, 0.75, 0.5329, 0.75, 0.5329, 0.75, 0.5328, 0.75, 0.5329, 0.75, 0.375, 0.75, 0.375, 0.75, 0.5329, 0.75, 0.375, 0.75, 0.375, 0.75, 0.375, 0.75, 0.375, 0.75, 0.375, 0.75, 0.5328, 0.75, 0.5328, 0.75, 0.375, 0.75, 0.375, 0.75, 0.375, 0.75, 0.625, 0.75, 0.5329, 0.75, 0.5329, 0.75, 0.625, 0.75, 0.625, 0.75, 0.5329, 0.75, 0.375, 0.75, 0.375, 0.75, 0.375, 0.75, 0.375, 0.75, 0.375, 0.75, 0.5329, 0.75, 0.5329, 0.75, 0.375, 0.75, 0.5329, 0.75, 0.625, 0.75, 0.625, 0.75, 0.5329, 0.75, 0.625, 0.75, 0.375, 0.75, 0.375, 0.75, 0.625, 0.75, 0.625, 0.75, 0.375, 0.75, 0.375, 0.75, 0.625, 0.75, 0.625, 0.75, 0.375, 0.75, 0.375, 0.75, 0.625, 0.75, 0.375, 0.75, 0.375, 0.75, 0.375, 0.75, 0.375, 0.75, 0.375, 0.75, 0.5329, 0.75, 0.5329, 0.75, 0.375, 0.75, 0.375, 0.75, 0.375, 0.75, 0.375, 0.75, 0.375, 0.75, 0.375, 0.75, 0.375, 0.75, 0.375, 0.75, 0.375, 0.75, 0.3868, 0.75, 0.5212, 0.75, 0.5212, 0.75, 0.3868, 0.75, 0.5329, 0.75, 0.625, 0.75, 0.625, 0.75, 0.5329, 0.75, 0.375, 0.75, 0.5329, 0.75, 0.625, 0.75, 0.375, 0.75, 0.5212, 0.75, 0.5151, 0.75, 0.5151, 0.75, 0.5212, 0.75, 0.5329, 0.75, 0.625, 0.75, 0.625, 0.75, 0.5329, 0.75, 0.625, 0.75, 0.375, 0.75, 0.375, 0.75, 0.625, 0.75, 0.5212, 0.75, 0.3868, 0.75, 0.375, 0.75, 0.5329, 0.75, 0.3868, 0.75, 0.3929, 0.75, 0.375, 0.75, 0.375, 0.75, 0.5151, 0.75, 0.5212, 0.75, 0.5329, 0.75, 0.5329, 0.75, 0.3952, 0.75, 0.5128, 0.75, 0.5329, 0.75, 0.375, 0.75, 0.3929, 0.75, 0.3952, 0.75, 0.375, 0.75, 0.375, 0.75, 0.5128, 0.75, 0.5151, 0.75, 0.5329, 0.75, 0.5329, 0.75, 0.3868, 0.75, 0.5212, 0.75, 0.5151, 0.75, 0.3929, 0.75, 0.3929, 0.75, 0.5151, 0.75, 0.5128, 0.75, 0.3952, 0.75, 0.5151, 0.75, 0.5128, 0.75, 0.5128, 0.75, 0.5151, 0.75, 0.5128, 0.75, 0.3952, 0.75, 0.3952, 0.75, 0.5128, 0.75, 0.3929, 0.75, 0.3868, 0.75, 0.3868, 0.75, 0.3929, 0.75, 0.3952, 0.75, 0.3929, 0.75, 0.3929, 0.75, 0.3952, 0.75, 0.4874, 0.5, 0.4375, 0.5, 0.4375, 0.9425, 0.4874, 0.9425, 0.7315, 0.4863, 0.6582, 0.4717, 0.5803, 0.4197, 0.5283, 0.3418, 0.51, 0.25, 0.5283, 0.1582, 0.5803, 0.08029, 0.6582, 0.02827, 0.7315, 0.01367, 0.7315, 0.2879, 0.375, 0.75, 0.3973, 0.75, 0.4194, 0.75, 0.4295, 0.75, 0.4267, 0.75, 0.4214, 0.75, 0.5329, 0.75, 0.625, 0.75, 0.375, 0.75])
me_cube_001.materials.append(mat_material_001)
me_cube_001.materials.append(mat_material_003)
me_cube_001.materials.append(mat_material_004)
me_cube_001.materials.append(mat_material_005)
me_cube_001.use_remesh_preserve_volume = False
me_cube_001.use_remesh_preserve_attributes = False
me_cube_001.use_mirror_vertex_groups = False
me_cube_001.update()
me_cube_004 = bpy.data.meshes.new('Cube.004')
me_cube_004.from_pydata([(-0.6611, -1.0, -1.0), (-0.6611, -1.0, 1.0), (-0.6611, 1.0, -1.0), (-0.6611, 1.0, 1.0), (0.6611, -1.0, -1.0), (0.6611, -1.0, 1.0), (0.6611, 1.0, -1.0), (0.6611, 1.0, 1.0), (0.2204, 1.0, -1.0), (-0.2204, 1.0, -1.0), (-0.2204, 1.0, 1.0), (0.2204, 1.0, 1.0), (-0.2204, -1.0, -1.0), (0.2204, -1.0, -1.0), (0.2204, -1.0, 1.0), (-0.2204, -1.0, 1.0)], [], [(0, 1, 3, 2), (8, 11, 7, 6), (6, 7, 5, 4), (12, 15, 1, 0), (8, 6, 4, 13), (10, 3, 1, 15), (7, 11, 14, 5), (11, 10, 15, 14), (2, 9, 12, 0), (9, 8, 13, 12), (4, 5, 14, 13), (13, 14, 15, 12), (2, 3, 10, 9), (9, 10, 11, 8)])
me_cube_004.polygons.foreach_set('material_index', [0, 0, 0, 0, 0, 0, 0, 1, 0, 1, 0, 1, 0, 1])
_uv = me_cube_004.uv_layers.new(name='UVMap')
_uv.uv.foreach_set('vector', [0.375, 0.0, 0.625, 0.0, 0.625, 0.25, 0.375, 0.25, 0.375, 0.4167, 0.625, 0.4167, 0.625, 0.5, 0.375, 0.5, 0.375, 0.5, 0.625, 0.5, 0.625, 0.75, 0.375, 0.75, 0.375, 0.9167, 0.625, 0.9167, 0.625, 1.0, 0.375, 1.0, 0.2917, 0.5, 0.375, 0.5, 0.375, 0.75, 0.2917, 0.75, 0.7917, 0.5, 0.875, 0.5, 0.875, 0.75, 0.7917, 0.75, 0.625, 0.5, 0.7083, 0.5, 0.7083, 0.75, 0.625, 0.75, 0.7083, 0.5, 0.7917, 0.5, 0.7917, 0.75, 0.7083, 0.75, 0.125, 0.5, 0.2083, 0.5, 0.2083, 0.75, 0.125, 0.75, 0.2083, 0.5, 0.2917, 0.5, 0.2917, 0.75, 0.2083, 0.75, 0.375, 0.75, 0.625, 0.75, 0.625, 0.8333, 0.375, 0.8333, 0.375, 0.8333, 0.625, 0.8333, 0.625, 0.9167, 0.375, 0.9167, 0.375, 0.25, 0.625, 0.25, 0.625, 0.3333, 0.375, 0.3333, 0.375, 0.3333, 0.625, 0.3333, 0.625, 0.4167, 0.375, 0.4167])
me_cube_004.materials.append(mat_material_002)
me_cube_004.materials.append(mat_material_001)
me_cube_004.use_remesh_fix_poles = True
me_cube_004.use_remesh_preserve_attributes = False
me_cube_004.use_mirror_vertex_groups = False
me_cube_004.update()
me_cylinder = bpy.data.meshes.new('Cylinder')
me_cylinder.from_pydata([(0.0, 1.0, -1.0), (-5.021e-08, 0.7246, 1.0), (0.3827, 0.9239, -1.0), (0.2773, 0.6694, 1.0), (0.7071, 0.7071, -1.0), (0.5124, 0.5124, 1.0), (0.9239, 0.3827, -1.0), (0.6694, 0.2773, 1.0), (1.0, -4.371e-08, -1.0), (0.7246, -4.58e-08, 1.0), (0.9239, -0.3827, -1.0), (0.6694, -0.2773, 1.0), (0.7071, -0.7071, -1.0), (0.5124, -0.5124, 1.0), (0.3827, -0.9239, -1.0), (0.2773, -0.6694, 1.0), (1.51e-07, -1.0, -1.0), (1.071e-07, -0.7246, 1.0), (-0.3827, -0.9239, -1.0), (-0.2773, -0.6694, 1.0), (-0.7071, -0.7071, -1.0), (-0.5124, -0.5124, 1.0), (-0.9239, -0.3827, -1.0), (-0.6694, -0.2773, 1.0), (-1.0, 1.192e-08, -1.0), (-0.7246, -6.905e-09, 1.0), (-0.9239, 0.3827, -1.0), (-0.6694, 0.2773, 1.0), (-0.7071, 0.7071, -1.0), (-0.5124, 0.5124, 1.0), (-0.3827, 0.9239, -1.0), (-0.2773, 0.6694, 1.0), (0.3827, 0.9239, 1.0), (0.0, 1.0, 1.0), (0.7071, 0.7071, 1.0), (0.9239, 0.3827, 1.0), (1.0, -4.371e-08, 1.0), (0.9239, -0.3827, 1.0), (0.7071, -0.7071, 1.0), (0.3827, -0.9239, 1.0), (1.51e-07, -1.0, 1.0), (-0.3827, -0.9239, 1.0), (-0.7071, -0.7071, 1.0), (-0.9239, -0.3827, 1.0), (-1.0, 1.192e-08, 1.0), (-0.9239, 0.3827, 1.0), (-0.7071, 0.7071, 1.0), (-0.3827, 0.9239, 1.0), (0.1216, 0.2935, 0.4973), (-1.3e-07, 0.3177, 0.4973), (0.2246, 0.2246, 0.4973), (0.2935, 0.1216, 0.4973), (0.3177, -3.653e-08, 0.4973), (0.2935, -0.1216, 0.4973), (0.2246, -0.2246, 0.4973), (0.1216, -0.2935, 0.4973), (3.348e-08, -0.3177, 0.4973), (-0.1216, -0.2935, 0.4973), (-0.2246, -0.2246, 0.4973), (-0.2935, -0.1216, 0.4973), (-0.3177, -8.727e-08, 0.4973), (-0.2935, 0.1216, 0.4973), (-0.2246, 0.2246, 0.4973), (-0.1216, 0.2935, 0.4973), (0.2773, 0.6694, 0.4973), (-7.743e-08, 0.7246, 0.4973), (0.5124, 0.5124, 0.4973), (0.6694, 0.2773, 0.4973), (0.7246, -4.58e-08, 0.4973), (0.6694, -0.2773, 0.4973), (0.5124, -0.5124, 0.4973), (0.2773, -0.6694, 0.4973), (7.984e-08, -0.7246, 0.4973), (-0.2773, -0.6694, 0.4973), (-0.5124, -0.5124, 0.4973), (-0.6694, -0.2773, 0.4973), (-0.7246, -6.905e-09, 0.4973), (-0.6694, 0.2773, 0.4973), (-0.5124, 0.5124, 0.4973), (-0.2773, 0.6694, 0.4973), (0.07722, 0.1864, 0.7647), (-8.598e-08, 0.2018, 0.7647), (0.1427, 0.1427, 0.7647), (0.1864, 0.07722, 0.7647), (0.2018, 1.508e-07, 0.7647), (0.1864, -0.07722, 0.7647), (0.1427, -0.1427, 0.7647), (0.07722, -0.1864, 0.7647), (1.784e-08, -0.2018, 0.7647), (-0.07722, -0.1864, 0.7647), (-0.1427, -0.1427, 0.7647), (-0.1864, -0.07722, 0.7647), (-0.2018, 1.185e-07, 0.7647), (-0.1864, 0.07722, 0.7647), (-0.1427, 0.1427, 0.7647), (-0.07722, 0.1864, 0.7647)], [], [(0, 33, 32, 2), (2, 32, 34, 4), (4, 34, 35, 6), (6, 35, 36, 8), (8, 36, 37, 10), (10, 37, 38, 12), (12, 38, 39, 14), (14, 39, 40, 16), (16, 40, 41, 18), (18, 41, 42, 20), (20, 42, 43, 22), (22, 43, 44, 24), (24, 44, 45, 26), (26, 45, 46, 28), (29, 27, 77, 78), (28, 46, 47, 30), (30, 47, 33, 0), (0, 2, 4, 6, 8, 10, 12, 14, 16, 18, 20, 22, 24, 26, 28, 30), (1, 3, 32, 33), (3, 5, 34, 32), (5, 7, 35, 34), (7, 9, 36, 35), (9, 11, 37, 36), (11, 13, 38, 37), (13, 15, 39, 38), (15, 17, 40, 39), (17, 19, 41, 40), (19, 21, 42, 41), (21, 23, 43, 42), (23, 25, 44, 43), (25, 27, 45, 44), (27, 29, 46, 45), (29, 31, 47, 46), (31, 1, 33, 47), (53, 52, 84, 85), (15, 13, 70, 71), (31, 29, 78, 79), (17, 15, 71, 72), (3, 1, 65, 64), (1, 31, 79, 65), (19, 17, 72, 73), (5, 3, 64, 66), (21, 19, 73, 74), (7, 5, 66, 67), (23, 21, 74, 75), (9, 7, 67, 68), (25, 23, 75, 76), (11, 9, 68, 69), (27, 25, 76, 77), (13, 11, 69, 70), (49, 48, 64, 65), (48, 50, 66, 64), (50, 51, 67, 66), (51, 52, 68, 67), (52, 53, 69, 68), (53, 54, 70, 69), (54, 55, 71, 70), (55, 56, 72, 71), (56, 57, 73, 72), (57, 58, 74, 73), (58, 59, 75, 74), (59, 60, 76, 75), (60, 61, 77, 76), (61, 62, 78, 77), (62, 63, 79, 78), (63, 49, 65, 79), (80, 81, 95, 94, 93, 92, 91, 90, 89, 88, 87, 86, 85, 84, 83, 82), (61, 60, 92, 93), (54, 53, 85, 86), (62, 61, 93, 94), (55, 54, 86, 87), (63, 62, 94, 95), (56, 55, 87, 88), (48, 49, 81, 80), (49, 63, 95, 81), (57, 56, 88, 89), (50, 48, 80, 82), (58, 57, 89, 90), (51, 50, 82, 83), (59, 58, 90, 91), (52, 51, 83, 84), (60, 59, 91, 92)])
me_cylinder.polygons.foreach_set('material_index', [0, 0, 0, 0, 0, 0, 0, 0, 0, 0, 0, 0, 0, 0, 1, 0, 0, 0, 0, 0, 0, 0, 0, 0, 0, 0, 0, 0, 0, 0, 0, 0, 0, 0, 1, 1, 1, 1, 1, 1, 1, 1, 1, 1, 1, 1, 1, 1, 1, 1, 1, 1, 1, 1, 1, 1, 1, 1, 1, 1, 1, 1, 1, 1, 1, 1, 0, 1, 1, 1, 1, 1, 1, 1, 1, 1, 1, 1, 1, 1, 1, 1])
_uv = me_cylinder.uv_layers.new(name='UVMap')
_uv.uv.foreach_set('vector', [1.0, 0.5, 1.0, 1.0, 0.9375, 1.0, 0.9375, 0.5, 0.9375, 0.5, 0.9375, 1.0, 0.875, 1.0, 0.875, 0.5, 0.875, 0.5, 0.875, 1.0, 0.8125, 1.0, 0.8125, 0.5, 0.8125, 0.5, 0.8125, 1.0, 0.75, 1.0, 0.75, 0.5, 0.75, 0.5, 0.75, 1.0, 0.6875, 1.0, 0.6875, 0.5, 0.6875, 0.5, 0.6875, 1.0, 0.625, 1.0, 0.625, 0.5, 0.625, 0.5, 0.625, 1.0, 0.5625, 1.0, 0.5625, 0.5, 0.5625, 0.5, 0.5625, 1.0, 0.5, 1.0, 0.5, 0.5, 0.5, 0.5, 0.5, 1.0, 0.4375, 1.0, 0.4375, 0.5, 0.4375, 0.5, 0.4375, 1.0, 0.375, 1.0, 0.375, 0.5, 0.375, 0.5, 0.375, 1.0, 0.3125, 1.0, 0.3125, 0.5, 0.3125, 0.5, 0.3125, 1.0, 0.25, 1.0, 0.25, 0.5, 0.25, 0.5, 0.25, 1.0, 0.1875, 1.0, 0.1875, 0.5, 0.1875, 0.5, 0.1875, 1.0, 0.125, 1.0, 0.125, 0.5, 0.127, 0.373, 0.08934, 0.3165, 0.08934, 0.3165, 0.127, 0.373, 0.125, 0.5, 0.125, 1.0, 0.0625, 1.0, 0.0625, 0.5, 0.0625, 0.5, 0.0625, 1.0, 0.0, 1.0, 0.0, 0.5, 0.75, 0.49, 0.8418, 0.4717, 0.9197, 0.4197, 0.9717, 0.3418, 0.99, 0.25, 0.9717, 0.1582, 0.9197, 0.08029, 0.8418, 0.02827, 0.75, 0.01, 0.6582, 0.02827, 0.5803, 0.08029, 0.5283, 0.1582, 0.51, 0.25, 0.5283, 0.3418, 0.5803, 0.4197, 0.6582, 0.4717, 0.25, 0.4239, 0.3165, 0.4107, 0.3418, 0.4717, 0.25, 0.49, 0.3165, 0.4107, 0.373, 0.373, 0.4197, 0.4197, 0.3418, 0.4717, 0.373, 0.373, 0.4107, 0.3165, 0.4717, 0.3418, 0.4197, 0.4197, 0.4107, 0.3165, 0.4239, 0.25, 0.49, 0.25, 0.4717, 0.3418, 0.4239, 0.25, 0.4107, 0.1835, 0.4717, 0.1582, 0.49, 0.25, 0.4107, 0.1835, 0.373, 0.127, 0.4197, 0.08029, 0.4717, 0.1582, 0.373, 0.127, 0.3165, 0.08934, 0.3418, 0.02827, 0.4197, 0.08029, 0.3165, 0.08934, 0.25, 0.0761, 0.25, 0.01, 0.3418, 0.02827, 0.25, 0.0761, 0.1835, 0.08934, 0.1582, 0.02827, 0.25, 0.01, 0.1835, 0.08934, 0.127, 0.127, 0.08029, 0.08029, 0.1582, 0.02827, 0.127, 0.127, 0.08934, 0.1835, 0.02827, 0.1582, 0.08029, 0.08029, 0.08934, 0.1835, 0.0761, 0.25, 0.01, 0.25, 0.02827, 0.1582, 0.0761, 0.25, 0.08934, 0.3165, 0.02827, 0.3418, 0.01, 0.25, 0.08934, 0.3165, 0.127, 0.373, 0.08029, 0.4197, 0.02827, 0.3418, 0.127, 0.373, 0.1835, 0.4107, 0.1582, 0.4717, 0.08029, 0.4197, 0.1835, 0.4107, 0.25, 0.4239, 0.25, 0.49, 0.1582, 0.4717, 0.3204, 0.2208, 0.3262, 0.25, 0.3262, 0.25, 0.3204, 0.2208, 0.3165, 0.08934, 0.373, 0.127, 0.373, 0.127, 0.3165, 0.08934, 0.1835, 0.4107, 0.127, 0.373, 0.127, 0.373, 0.1835, 0.4107, 0.25, 0.0761, 0.3165, 0.08934, 0.3165, 0.08934, 0.25, 0.0761, 0.3165, 0.4107, 0.25, 0.4239, 0.25, 0.4239, 0.3165, 0.4107, 0.25, 0.4239, 0.1835, 0.4107, 0.1835, 0.4107, 0.25, 0.4239, 0.1835, 0.08934, 0.25, 0.0761, 0.25, 0.0761, 0.1835, 0.08934, 0.373, 0.373, 0.3165, 0.4107, 0.3165, 0.4107, 0.373, 0.373, 0.127, 0.127, 0.1835, 0.08934, 0.1835, 0.08934, 0.127, 0.127, 0.4107, 0.3165, 0.373, 0.373, 0.373, 0.373, 0.4107, 0.3165, 0.08934, 0.1835, 0.127, 0.127, 0.127, 0.127, 0.08934, 0.1835, 0.4239, 0.25, 0.4107, 0.3165, 0.4107, 0.3165, 0.4239, 0.25, 0.0761, 0.25, 0.08934, 0.1835, 0.08934, 0.1835, 0.0761, 0.25, 0.4107, 0.1835, 0.4239, 0.25, 0.4239, 0.25, 0.4107, 0.1835, 0.08934, 0.3165, 0.0761, 0.25, 0.0761, 0.25, 0.08934, 0.3165, 0.373, 0.127, 0.4107, 0.1835, 0.4107, 0.1835, 0.373, 0.127, 0.25, 0.3262, 0.2792, 0.3204, 0.3165, 0.4107, 0.25, 0.4239, 0.2792, 0.3204, 0.3039, 0.3039, 0.373, 0.373, 0.3165, 0.4107, 0.3039, 0.3039, 0.3204, 0.2792, 0.4107, 0.3165, 0.373, 0.373, 0.3204, 0.2792, 0.3262, 0.25, 0.4239, 0.25, 0.4107, 0.3165, 0.3262, 0.25, 0.3204, 0.2208, 0.4107, 0.1835, 0.4239, 0.25, 0.3204, 0.2208, 0.3039, 0.1961, 0.373, 0.127, 0.4107, 0.1835, 0.3039, 0.1961, 0.2792, 0.1796, 0.3165, 0.08934, 0.373, 0.127, 0.2792, 0.1796, 0.25, 0.1738, 0.25, 0.0761, 0.3165, 0.08934, 0.25, 0.1738, 0.2208, 0.1796, 0.1835, 0.08934, 0.25, 0.0761, 0.2208, 0.1796, 0.1961, 0.1961, 0.127, 0.127, 0.1835, 0.08934, 0.1961, 0.1961, 0.1796, 0.2208, 0.08934, 0.1835, 0.127, 0.127, 0.1796, 0.2208, 0.1738, 0.25, 0.0761, 0.25, 0.08934, 0.1835, 0.1738, 0.25, 0.1796, 0.2792, 0.08934, 0.3165, 0.0761, 0.25, 0.1796, 0.2792, 0.1961, 0.3039, 0.127, 0.373, 0.08934, 0.3165, 0.1961, 0.3039, 0.2208, 0.3204, 0.1835, 0.4107, 0.127, 0.373, 0.2208, 0.3204, 0.25, 0.3262, 0.25, 0.4239, 0.1835, 0.4107, 0.2792, 0.3204, 0.25, 0.3262, 0.2208, 0.3204, 0.1961, 0.3039, 0.1796, 0.2792, 0.1738, 0.25, 0.1796, 0.2208, 0.1961, 0.1961, 0.2208, 0.1796, 0.25, 0.1738, 0.2792, 0.1796, 0.3039, 0.1961, 0.3204, 0.2208, 0.3262, 0.25, 0.3204, 0.2792, 0.3039, 0.3039, 0.1796, 0.2792, 0.1738, 0.25, 0.1738, 0.25, 0.1796, 0.2792, 0.3039, 0.1961, 0.3204, 0.2208, 0.3204, 0.2208, 0.3039, 0.1961, 0.1961, 0.3039, 0.1796, 0.2792, 0.1796, 0.2792, 0.1961, 0.3039, 0.2792, 0.1796, 0.3039, 0.1961, 0.3039, 0.1961, 0.2792, 0.1796, 0.2208, 0.3204, 0.1961, 0.3039, 0.1961, 0.3039, 0.2208, 0.3204, 0.25, 0.1738, 0.2792, 0.1796, 0.2792, 0.1796, 0.25, 0.1738, 0.2792, 0.3204, 0.25, 0.3262, 0.25, 0.3262, 0.2792, 0.3204, 0.25, 0.3262, 0.2208, 0.3204, 0.2208, 0.3204, 0.25, 0.3262, 0.2208, 0.1796, 0.25, 0.1738, 0.25, 0.1738, 0.2208, 0.1796, 0.3039, 0.3039, 0.2792, 0.3204, 0.2792, 0.3204, 0.3039, 0.3039, 0.1961, 0.1961, 0.2208, 0.1796, 0.2208, 0.1796, 0.1961, 0.1961, 0.3204, 0.2792, 0.3039, 0.3039, 0.3039, 0.3039, 0.3204, 0.2792, 0.1796, 0.2208, 0.1961, 0.1961, 0.1961, 0.1961, 0.1796, 0.2208, 0.3262, 0.25, 0.3204, 0.2792, 0.3204, 0.2792, 0.3262, 0.25, 0.1738, 0.25, 0.1796, 0.2208, 0.1796, 0.2208, 0.1738, 0.25])
me_cylinder.materials.append(mat_material_006)
me_cylinder.materials.append(mat_material_007)
me_cylinder.use_remesh_fix_poles = True
me_cylinder.use_remesh_preserve_attributes = False
me_cylinder.use_mirror_vertex_groups = False
me_cylinder.update()
me_cylinder_001 = bpy.data.meshes.new('Cylinder.001')
me_cylinder_001.from_pydata([(0.0, 1.0, -1.0), (-5.021e-08, 0.7246, 1.0), (0.3827, 0.9239, -1.0), (0.2773, 0.6694, 1.0), (0.7071, 0.7071, -1.0), (0.5124, 0.5124, 1.0), (0.9239, 0.3827, -1.0), (0.6694, 0.2773, 1.0), (1.0, -4.371e-08, -1.0), (0.7246, -4.58e-08, 1.0), (0.9239, -0.3827, -1.0), (0.6694, -0.2773, 1.0), (0.7071, -0.7071, -1.0), (0.5124, -0.5124, 1.0), (0.3827, -0.9239, -1.0), (0.2773, -0.6694, 1.0), (1.51e-07, -1.0, -1.0), (1.071e-07, -0.7246, 1.0), (-0.3827, -0.9239, -1.0), (-0.2773, -0.6694, 1.0), (-0.7071, -0.7071, -1.0), (-0.5124, -0.5124, 1.0), (-0.9239, -0.3827, -1.0), (-0.6694, -0.2773, 1.0), (-1.0, 1.192e-08, -1.0), (-0.7246, -6.905e-09, 1.0), (-0.9239, 0.3827, -1.0), (-0.6694, 0.2773, 1.0), (-0.7071, 0.7071, -1.0), (-0.5124, 0.5124, 1.0), (-0.3827, 0.9239, -1.0), (-0.2773, 0.6694, 1.0), (0.3827, 0.9239, 1.0), (0.0, 1.0, 1.0), (0.7071, 0.7071, 1.0), (0.9239, 0.3827, 1.0), (1.0, -4.371e-08, 1.0), (0.9239, -0.3827, 1.0), (0.7071, -0.7071, 1.0), (0.3827, -0.9239, 1.0), (1.51e-07, -1.0, 1.0), (-0.3827, -0.9239, 1.0), (-0.7071, -0.7071, 1.0), (-0.9239, -0.3827, 1.0), (-1.0, 1.192e-08, 1.0), (-0.9239, 0.3827, 1.0), (-0.7071, 0.7071, 1.0), (-0.3827, 0.9239, 1.0), (0.1216, 0.2935, 0.4973), (-1.3e-07, 0.3177, 0.4973), (0.2246, 0.2246, 0.4973), (0.2935, 0.1216, 0.4973), (0.3177, -3.653e-08, 0.4973), (0.2935, -0.1216, 0.4973), (0.2246, -0.2246, 0.4973), (0.1216, -0.2935, 0.4973), (3.348e-08, -0.3177, 0.4973), (-0.1216, -0.2935, 0.4973), (-0.2246, -0.2246, 0.4973), (-0.2935, -0.1216, 0.4973), (-0.3177, -8.727e-08, 0.4973), (-0.2935, 0.1216, 0.4973), (-0.2246, 0.2246, 0.4973), (-0.1216, 0.2935, 0.4973), (0.2773, 0.6694, 0.4973), (-7.743e-08, 0.7246, 0.4973), (0.5124, 0.5124, 0.4973), (0.6694, 0.2773, 0.4973), (0.7246, -4.58e-08, 0.4973), (0.6694, -0.2773, 0.4973), (0.5124, -0.5124, 0.4973), (0.2773, -0.6694, 0.4973), (7.984e-08, -0.7246, 0.4973), (-0.2773, -0.6694, 0.4973), (-0.5124, -0.5124, 0.4973), (-0.6694, -0.2773, 0.4973), (-0.7246, -6.905e-09, 0.4973), (-0.6694, 0.2773, 0.4973), (-0.5124, 0.5124, 0.4973), (-0.2773, 0.6694, 0.4973), (0.07722, 0.1864, 0.7647), (-8.598e-08, 0.2018, 0.7647), (0.1427, 0.1427, 0.7647), (0.1864, 0.07722, 0.7647), (0.2018, 1.508e-07, 0.7647), (0.1864, -0.07722, 0.7647), (0.1427, -0.1427, 0.7647), (0.07722, -0.1864, 0.7647), (1.784e-08, -0.2018, 0.7647), (-0.07722, -0.1864, 0.7647), (-0.1427, -0.1427, 0.7647), (-0.1864, -0.07722, 0.7647), (-0.2018, 1.185e-07, 0.7647), (-0.1864, 0.07722, 0.7647), (-0.1427, 0.1427, 0.7647), (-0.07722, 0.1864, 0.7647)], [], [(0, 33, 32, 2), (2, 32, 34, 4), (4, 34, 35, 6), (6, 35, 36, 8), (8, 36, 37, 10), (10, 37, 38, 12), (12, 38, 39, 14), (14, 39, 40, 16), (16, 40, 41, 18), (18, 41, 42, 20), (20, 42, 43, 22), (22, 43, 44, 24), (24, 44, 45, 26), (26, 45, 46, 28), (29, 27, 77, 78), (28, 46, 47, 30), (30, 47, 33, 0), (0, 2, 4, 6, 8, 10, 12, 14, 16, 18, 20, 22, 24, 26, 28, 30), (1, 3, 32, 33), (3, 5, 34, 32), (5, 7, 35, 34), (7, 9, 36, 35), (9, 11, 37, 36), (11, 13, 38, 37), (13, 15, 39, 38), (15, 17, 40, 39), (17, 19, 41, 40), (19, 21, 42, 41), (21, 23, 43, 42), (23, 25, 44, 43), (25, 27, 45, 44), (27, 29, 46, 45), (29, 31, 47, 46), (31, 1, 33, 47), (53, 52, 84, 85), (15, 13, 70, 71), (31, 29, 78, 79), (17, 15, 71, 72), (3, 1, 65, 64), (1, 31, 79, 65), (19, 17, 72, 73), (5, 3, 64, 66), (21, 19, 73, 74), (7, 5, 66, 67), (23, 21, 74, 75), (9, 7, 67, 68), (25, 23, 75, 76), (11, 9, 68, 69), (27, 25, 76, 77), (13, 11, 69, 70), (49, 48, 64, 65), (48, 50, 66, 64), (50, 51, 67, 66), (51, 52, 68, 67), (52, 53, 69, 68), (53, 54, 70, 69), (54, 55, 71, 70), (55, 56, 72, 71), (56, 57, 73, 72), (57, 58, 74, 73), (58, 59, 75, 74), (59, 60, 76, 75), (60, 61, 77, 76), (61, 62, 78, 77), (62, 63, 79, 78), (63, 49, 65, 79), (80, 81, 95, 94, 93, 92, 91, 90, 89, 88, 87, 86, 85, 84, 83, 82), (61, 60, 92, 93), (54, 53, 85, 86), (62, 61, 93, 94), (55, 54, 86, 87), (63, 62, 94, 95), (56, 55, 87, 88), (48, 49, 81, 80), (49, 63, 95, 81), (57, 56, 88, 89), (50, 48, 80, 82), (58, 57, 89, 90), (51, 50, 82, 83), (59, 58, 90, 91), (52, 51, 83, 84), (60, 59, 91, 92)])
me_cylinder_001.polygons.foreach_set('material_index', [0, 0, 0, 0, 0, 0, 0, 0, 0, 0, 0, 0, 0, 0, 1, 0, 0, 0, 0, 0, 0, 0, 0, 0, 0, 0, 0, 0, 0, 0, 0, 0, 0, 0, 1, 1, 1, 1, 1, 1, 1, 1, 1, 1, 1, 1, 1, 1, 1, 1, 1, 1, 1, 1, 1, 1, 1, 1, 1, 1, 1, 1, 1, 1, 1, 1, 0, 1, 1, 1, 1, 1, 1, 1, 1, 1, 1, 1, 1, 1, 1, 1])
_uv = me_cylinder_001.uv_layers.new(name='UVMap')
_uv.uv.foreach_set('vector', [1.0, 0.5, 1.0, 1.0, 0.9375, 1.0, 0.9375, 0.5, 0.9375, 0.5, 0.9375, 1.0, 0.875, 1.0, 0.875, 0.5, 0.875, 0.5, 0.875, 1.0, 0.8125, 1.0, 0.8125, 0.5, 0.8125, 0.5, 0.8125, 1.0, 0.75, 1.0, 0.75, 0.5, 0.75, 0.5, 0.75, 1.0, 0.6875, 1.0, 0.6875, 0.5, 0.6875, 0.5, 0.6875, 1.0, 0.625, 1.0, 0.625, 0.5, 0.625, 0.5, 0.625, 1.0, 0.5625, 1.0, 0.5625, 0.5, 0.5625, 0.5, 0.5625, 1.0, 0.5, 1.0, 0.5, 0.5, 0.5, 0.5, 0.5, 1.0, 0.4375, 1.0, 0.4375, 0.5, 0.4375, 0.5, 0.4375, 1.0, 0.375, 1.0, 0.375, 0.5, 0.375, 0.5, 0.375, 1.0, 0.3125, 1.0, 0.3125, 0.5, 0.3125, 0.5, 0.3125, 1.0, 0.25, 1.0, 0.25, 0.5, 0.25, 0.5, 0.25, 1.0, 0.1875, 1.0, 0.1875, 0.5, 0.1875, 0.5, 0.1875, 1.0, 0.125, 1.0, 0.125, 0.5, 0.127, 0.373, 0.08934, 0.3165, 0.08934, 0.3165, 0.127, 0.373, 0.125, 0.5, 0.125, 1.0, 0.0625, 1.0, 0.0625, 0.5, 0.0625, 0.5, 0.0625, 1.0, 0.0, 1.0, 0.0, 0.5, 0.75, 0.49, 0.8418, 0.4717, 0.9197, 0.4197, 0.9717, 0.3418, 0.99, 0.25, 0.9717, 0.1582, 0.9197, 0.08029, 0.8418, 0.02827, 0.75, 0.01, 0.6582, 0.02827, 0.5803, 0.08029, 0.5283, 0.1582, 0.51, 0.25, 0.5283, 0.3418, 0.5803, 0.4197, 0.6582, 0.4717, 0.25, 0.4239, 0.3165, 0.4107, 0.3418, 0.4717, 0.25, 0.49, 0.3165, 0.4107, 0.373, 0.373, 0.4197, 0.4197, 0.3418, 0.4717, 0.373, 0.373, 0.4107, 0.3165, 0.4717, 0.3418, 0.4197, 0.4197, 0.4107, 0.3165, 0.4239, 0.25, 0.49, 0.25, 0.4717, 0.3418, 0.4239, 0.25, 0.4107, 0.1835, 0.4717, 0.1582, 0.49, 0.25, 0.4107, 0.1835, 0.373, 0.127, 0.4197, 0.08029, 0.4717, 0.1582, 0.373, 0.127, 0.3165, 0.08934, 0.3418, 0.02827, 0.4197, 0.08029, 0.3165, 0.08934, 0.25, 0.0761, 0.25, 0.01, 0.3418, 0.02827, 0.25, 0.0761, 0.1835, 0.08934, 0.1582, 0.02827, 0.25, 0.01, 0.1835, 0.08934, 0.127, 0.127, 0.08029, 0.08029, 0.1582, 0.02827, 0.127, 0.127, 0.08934, 0.1835, 0.02827, 0.1582, 0.08029, 0.08029, 0.08934, 0.1835, 0.0761, 0.25, 0.01, 0.25, 0.02827, 0.1582, 0.0761, 0.25, 0.08934, 0.3165, 0.02827, 0.3418, 0.01, 0.25, 0.08934, 0.3165, 0.127, 0.373, 0.08029, 0.4197, 0.02827, 0.3418, 0.127, 0.373, 0.1835, 0.4107, 0.1582, 0.4717, 0.08029, 0.4197, 0.1835, 0.4107, 0.25, 0.4239, 0.25, 0.49, 0.1582, 0.4717, 0.3204, 0.2208, 0.3262, 0.25, 0.3262, 0.25, 0.3204, 0.2208, 0.3165, 0.08934, 0.373, 0.127, 0.373, 0.127, 0.3165, 0.08934, 0.1835, 0.4107, 0.127, 0.373, 0.127, 0.373, 0.1835, 0.4107, 0.25, 0.0761, 0.3165, 0.08934, 0.3165, 0.08934, 0.25, 0.0761, 0.3165, 0.4107, 0.25, 0.4239, 0.25, 0.4239, 0.3165, 0.4107, 0.25, 0.4239, 0.1835, 0.4107, 0.1835, 0.4107, 0.25, 0.4239, 0.1835, 0.08934, 0.25, 0.0761, 0.25, 0.0761, 0.1835, 0.08934, 0.373, 0.373, 0.3165, 0.4107, 0.3165, 0.4107, 0.373, 0.373, 0.127, 0.127, 0.1835, 0.08934, 0.1835, 0.08934, 0.127, 0.127, 0.4107, 0.3165, 0.373, 0.373, 0.373, 0.373, 0.4107, 0.3165, 0.08934, 0.1835, 0.127, 0.127, 0.127, 0.127, 0.08934, 0.1835, 0.4239, 0.25, 0.4107, 0.3165, 0.4107, 0.3165, 0.4239, 0.25, 0.0761, 0.25, 0.08934, 0.1835, 0.08934, 0.1835, 0.0761, 0.25, 0.4107, 0.1835, 0.4239, 0.25, 0.4239, 0.25, 0.4107, 0.1835, 0.08934, 0.3165, 0.0761, 0.25, 0.0761, 0.25, 0.08934, 0.3165, 0.373, 0.127, 0.4107, 0.1835, 0.4107, 0.1835, 0.373, 0.127, 0.25, 0.3262, 0.2792, 0.3204, 0.3165, 0.4107, 0.25, 0.4239, 0.2792, 0.3204, 0.3039, 0.3039, 0.373, 0.373, 0.3165, 0.4107, 0.3039, 0.3039, 0.3204, 0.2792, 0.4107, 0.3165, 0.373, 0.373, 0.3204, 0.2792, 0.3262, 0.25, 0.4239, 0.25, 0.4107, 0.3165, 0.3262, 0.25, 0.3204, 0.2208, 0.4107, 0.1835, 0.4239, 0.25, 0.3204, 0.2208, 0.3039, 0.1961, 0.373, 0.127, 0.4107, 0.1835, 0.3039, 0.1961, 0.2792, 0.1796, 0.3165, 0.08934, 0.373, 0.127, 0.2792, 0.1796, 0.25, 0.1738, 0.25, 0.0761, 0.3165, 0.08934, 0.25, 0.1738, 0.2208, 0.1796, 0.1835, 0.08934, 0.25, 0.0761, 0.2208, 0.1796, 0.1961, 0.1961, 0.127, 0.127, 0.1835, 0.08934, 0.1961, 0.1961, 0.1796, 0.2208, 0.08934, 0.1835, 0.127, 0.127, 0.1796, 0.2208, 0.1738, 0.25, 0.0761, 0.25, 0.08934, 0.1835, 0.1738, 0.25, 0.1796, 0.2792, 0.08934, 0.3165, 0.0761, 0.25, 0.1796, 0.2792, 0.1961, 0.3039, 0.127, 0.373, 0.08934, 0.3165, 0.1961, 0.3039, 0.2208, 0.3204, 0.1835, 0.4107, 0.127, 0.373, 0.2208, 0.3204, 0.25, 0.3262, 0.25, 0.4239, 0.1835, 0.4107, 0.2792, 0.3204, 0.25, 0.3262, 0.2208, 0.3204, 0.1961, 0.3039, 0.1796, 0.2792, 0.1738, 0.25, 0.1796, 0.2208, 0.1961, 0.1961, 0.2208, 0.1796, 0.25, 0.1738, 0.2792, 0.1796, 0.3039, 0.1961, 0.3204, 0.2208, 0.3262, 0.25, 0.3204, 0.2792, 0.3039, 0.3039, 0.1796, 0.2792, 0.1738, 0.25, 0.1738, 0.25, 0.1796, 0.2792, 0.3039, 0.1961, 0.3204, 0.2208, 0.3204, 0.2208, 0.3039, 0.1961, 0.1961, 0.3039, 0.1796, 0.2792, 0.1796, 0.2792, 0.1961, 0.3039, 0.2792, 0.1796, 0.3039, 0.1961, 0.3039, 0.1961, 0.2792, 0.1796, 0.2208, 0.3204, 0.1961, 0.3039, 0.1961, 0.3039, 0.2208, 0.3204, 0.25, 0.1738, 0.2792, 0.1796, 0.2792, 0.1796, 0.25, 0.1738, 0.2792, 0.3204, 0.25, 0.3262, 0.25, 0.3262, 0.2792, 0.3204, 0.25, 0.3262, 0.2208, 0.3204, 0.2208, 0.3204, 0.25, 0.3262, 0.2208, 0.1796, 0.25, 0.1738, 0.25, 0.1738, 0.2208, 0.1796, 0.3039, 0.3039, 0.2792, 0.3204, 0.2792, 0.3204, 0.3039, 0.3039, 0.1961, 0.1961, 0.2208, 0.1796, 0.2208, 0.1796, 0.1961, 0.1961, 0.3204, 0.2792, 0.3039, 0.3039, 0.3039, 0.3039, 0.3204, 0.2792, 0.1796, 0.2208, 0.1961, 0.1961, 0.1961, 0.1961, 0.1796, 0.2208, 0.3262, 0.25, 0.3204, 0.2792, 0.3204, 0.2792, 0.3262, 0.25, 0.1738, 0.25, 0.1796, 0.2208, 0.1796, 0.2208, 0.1738, 0.25])
me_cylinder_001.materials.append(mat_material_006)
me_cylinder_001.materials.append(mat_material_007)
me_cylinder_001.use_remesh_fix_poles = True
me_cylinder_001.use_remesh_preserve_attributes = False
me_cylinder_001.use_mirror_vertex_groups = False
me_cylinder_001.update()

# ---- objects
ob_light = bpy.data.objects.new('Light', light_light)
ob_camera = bpy.data.objects.new('Camera', cam_camera)
ob_side_cross = bpy.data.objects.new('Side Cross', me_cube_002)
ob_top_cross = bpy.data.objects.new('Top Cross', me_cube_003)
ob_cube = bpy.data.objects.new('Cube', me_cube)
ob_body = bpy.data.objects.new('Body', me_cube_001)
ob_alarm = bpy.data.objects.new('Alarm', me_cube_004)
ob_wheel_001 = bpy.data.objects.new('Wheel.001', me_cylinder)
ob_wheel_002 = bpy.data.objects.new('Wheel.002', me_cylinder_001)

# ---- transforms, parenting, visibility, modifiers, constraints
ob_light.location = (4.076, 1.005, 5.904)
ob_light.rotation_euler = (0.6503, 0.05522, 1.866)
ob_light.lock_rotations_4d = False
ob_light.empty_display_type = 'ARROWS'
ob_light.color = (0.0, 0.0, 0.0, 0.0)
ob_light.lineart.crease_threshold = 0.0
ob_camera.location = (-6.26, -14.07, 2.1)
ob_camera.rotation_euler = (1.389, -3.54e-06, -0.4747)
ob_camera.lock_rotations_4d = False
ob_camera.empty_display_type = 'ARROWS'
ob_camera.color = (0.0, 0.0, 0.0, 0.0)
ob_camera.display_type = 'WIRE'
ob_camera.lineart.crease_threshold = 0.0
ob_side_cross.location = (1.014, -0.2914, 0.5119)
ob_side_cross.scale = (0.823, 1.597, 1.597)
ob_side_cross.lock_rotations_4d = False
ob_side_cross.empty_display_type = 'ARROWS'
ob_side_cross.lineart.crease_threshold = 0.0
_m = ob_side_cross.modifiers.new('Mirror', 'MIRROR')
_m.mirror_object = ob_cube
ob_top_cross.location = (0.002256, -0.2914, 1.002)
ob_top_cross.rotation_euler = (0.0, 1.571, 0.0)
ob_top_cross.scale = (0.823, 1.597, 1.597)
ob_top_cross.lock_rotations_4d = False
ob_top_cross.empty_display_type = 'ARROWS'
ob_top_cross.lineart.crease_threshold = 0.0
ob_cube.location = (0.0, 0.0, 0.0)
ob_cube.scale = (1.0, 1.899, 1.0)
ob_cube.lock_rotations_4d = False
ob_cube.empty_display_type = 'ARROWS'
ob_cube.lineart.crease_threshold = 0.0
_m = ob_cube.modifiers.new('Mirror', 'MIRROR')
_m.use_clip = True
ob_body.location = (0.0, 0.0, 0.0)
ob_body.lock_rotations_4d = False
ob_body.empty_display_type = 'ARROWS'
ob_body.lineart.crease_threshold = 0.0
_m = ob_body.modifiers.new('Mirror', 'MIRROR')
_m.use_clip = True
ob_alarm.location = (0.0, -2.21, 0.7949)
ob_alarm.scale = (1.0, 0.06576, 0.06576)
ob_alarm.lineart.crease_threshold = 0.0
ob_wheel_001.location = (0.6671, -2.531, -1.028)
ob_wheel_001.rotation_euler = (0.0, 1.571, 0.0)
ob_wheel_001.scale = (0.3295, 0.3295, 0.1519)
ob_wheel_001.lineart.crease_threshold = 0.0
_m = ob_wheel_001.modifiers.new('Mirror', 'MIRROR')
_m.mirror_object = ob_body
ob_wheel_002.location = (0.8906, 0.4904, -1.028)
ob_wheel_002.rotation_euler = (0.0, 1.571, 0.0)
ob_wheel_002.scale = (0.3295, 0.3295, 0.1519)
ob_wheel_002.lineart.crease_threshold = 0.0
_m = ob_wheel_002.modifiers.new('Mirror', 'MIRROR')
_m.mirror_object = ob_cube

# ---- collection membership
col_collection.objects.link(ob_light)
col_collection.objects.link(ob_camera)
col_car.objects.link(ob_side_cross)
col_car.objects.link(ob_top_cross)
col_car.objects.link(ob_cube)
col_car.objects.link(ob_body)
col_car.objects.link(ob_alarm)
col_wheels.objects.link(ob_wheel_001)
col_wheels.objects.link(ob_wheel_002)

# ---- scene / render settings (as saved in the file)
scene.camera = ob_camera
scene.frame_start = 1; scene.frame_end = 250; scene.frame_set(1)
scene.render.engine = 'BLENDER_EEVEE_NEXT'
scene.cycles.use_denoising = False
scene.cycles.samples = 128
scene.cycles.sampling_pattern = 'TABULATED_SOBOL'
scene.cycles.use_adaptive_sampling = False
scene.cycles.use_light_tree = False
scene.view_settings.view_transform = 'Filmic'
bpy.context.view_layer.update()
